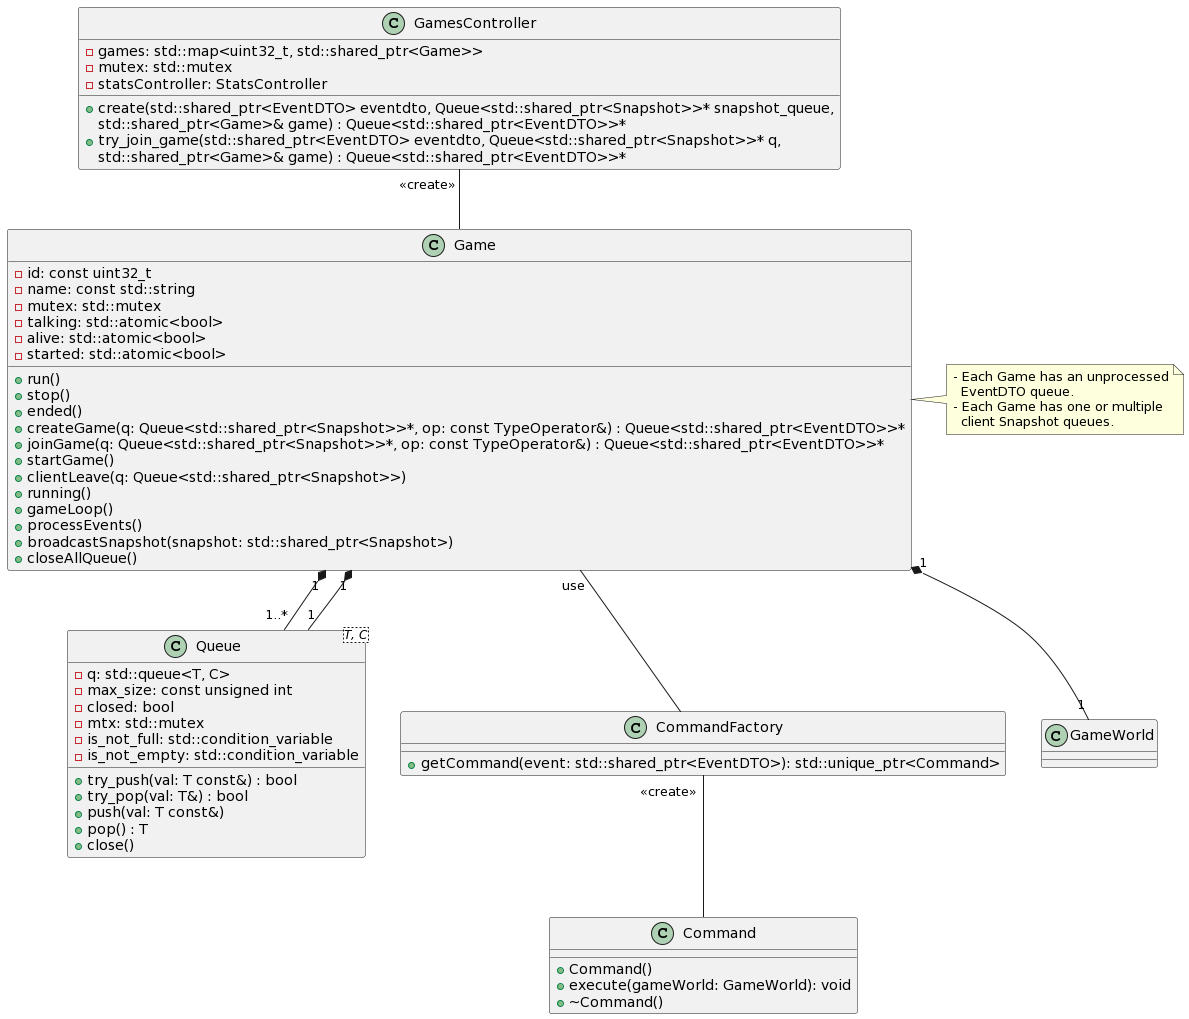

The diagram above was rendered by PlantUML. Its source (embedded in the PNG):
@startuml
class GamesController {
  - games: std::map<uint32_t, std::shared_ptr<Game>>
  - mutex: std::mutex
  - statsController: StatsController
  + create(std::shared_ptr<EventDTO> eventdto, Queue<std::shared_ptr<Snapshot>>* snapshot_queue,
  std::shared_ptr<Game>& game) : Queue<std::shared_ptr<EventDTO>>* 
  + try_join_game(std::shared_ptr<EventDTO> eventdto, Queue<std::shared_ptr<Snapshot>>* q,
  std::shared_ptr<Game>& game) : Queue<std::shared_ptr<EventDTO>>* 
}


class Game {
  - id: const uint32_t
  - name: const std::string
  - mutex: std::mutex
  - talking: std::atomic<bool>
  - alive: std::atomic<bool>
  - started: std::atomic<bool>
  + run()
  + stop()
  + ended()
  + createGame(q: Queue<std::shared_ptr<Snapshot>>*, op: const TypeOperator&) : Queue<std::shared_ptr<EventDTO>>*
  + joinGame(q: Queue<std::shared_ptr<Snapshot>>*, op: const TypeOperator&) : Queue<std::shared_ptr<EventDTO>>*
  + startGame()
  + clientLeave(q: Queue<std::shared_ptr<Snapshot>>)
  + running()
  + gameLoop()
  + processEvents()
  + broadcastSnapshot(snapshot: std::shared_ptr<Snapshot>)
  + closeAllQueue()
}

note right
    - Each Game has an unprocessed
      EventDTO queue.
    - Each Game has one or multiple
      client Snapshot queues.
end note

class Queue<T, C> {
  - q: std::queue<T, C>
  - max_size: const unsigned int
  - closed: bool
  - mtx: std::mutex
  - is_not_full: std::condition_variable
  - is_not_empty: std::condition_variable
  + try_push(val: T const&) : bool
  + try_pop(val: T&) : bool
  + push(val: T const&)
  + pop() : T
  + close()
}

class CommandFactory {
  + getCommand(event: std::shared_ptr<EventDTO>): std::unique_ptr<Command>
}

class Command {
  + Command()
  + execute(gameWorld: GameWorld): void
  + ~Command()
}


Game "1"*--"1..*" Queue
Game "1"*--"1" Queue
GamesController "<<create>>"-- Game
Game "1"*--"1" GameWorld
Game "use"-- CommandFactory
CommandFactory "<<create>>"-- Command
@enduml